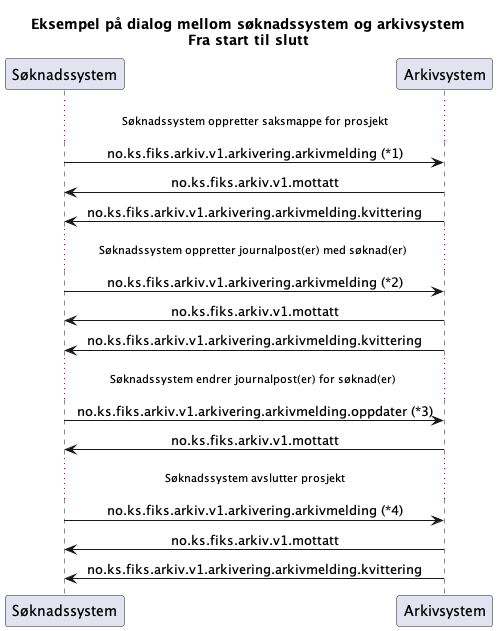

The diagram above was rendered by PlantUML. Its source (embedded in the PNG):
@startuml
skinparam sequenceMessageAlign center 

title "Eksempel på dialog mellom søknadssystem og arkivsystem\nFra start til slutt"


participant Søknadssystem as "Søknadssystem"
participant Arkivsystem as "Arkivsystem"

...Søknadssystem oppretter saksmappe for prosjekt...
Søknadssystem -> Arkivsystem : no.ks.fiks.arkiv.v1.arkivering.arkivmelding (*1)
Søknadssystem <- Arkivsystem : no.ks.fiks.arkiv.v1.mottatt
Søknadssystem <- Arkivsystem : no.ks.fiks.arkiv.v1.arkivering.arkivmelding.kvittering

...Søknadssystem oppretter journalpost(er) med søknad(er) ...
Søknadssystem -> Arkivsystem : no.ks.fiks.arkiv.v1.arkivering.arkivmelding (*2)
Søknadssystem <- Arkivsystem : no.ks.fiks.arkiv.v1.mottatt
Søknadssystem <- Arkivsystem : no.ks.fiks.arkiv.v1.arkivering.arkivmelding.kvittering

...Søknadssystem endrer journalpost(er) for søknad(er) ...
Søknadssystem -> Arkivsystem : no.ks.fiks.arkiv.v1.arkivering.arkivmelding.oppdater (*3)
Søknadssystem <- Arkivsystem : no.ks.fiks.arkiv.v1.mottatt

...Søknadssystem avslutter prosjekt...
Søknadssystem -> Arkivsystem : no.ks.fiks.arkiv.v1.arkivering.arkivmelding (*4)
Søknadssystem <- Arkivsystem : no.ks.fiks.arkiv.v1.mottatt
Søknadssystem <- Arkivsystem : no.ks.fiks.arkiv.v1.arkivering.arkivmelding.kvittering

@enduml